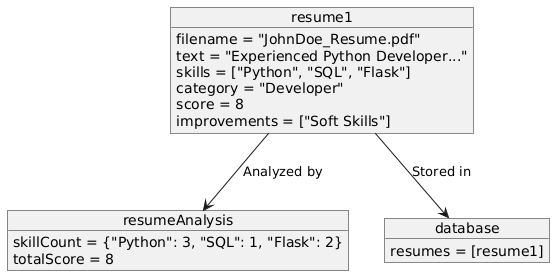

The diagram above was rendered by PlantUML. Its source (embedded in the PNG):
@startuml
object resume1 {
    filename = "JohnDoe_Resume.pdf"
    text = "Experienced Python Developer..."
    skills = ["Python", "SQL", "Flask"]
    category = "Developer"
    score = 8
    improvements = ["Soft Skills"]
}

object resumeAnalysis {
    skillCount = {"Python": 3, "SQL": 1, "Flask": 2}
    totalScore = 8
}

object database {
    resumes = [resume1]
}

resume1 --> resumeAnalysis : Analyzed by
resume1 --> database : Stored in
@enduml